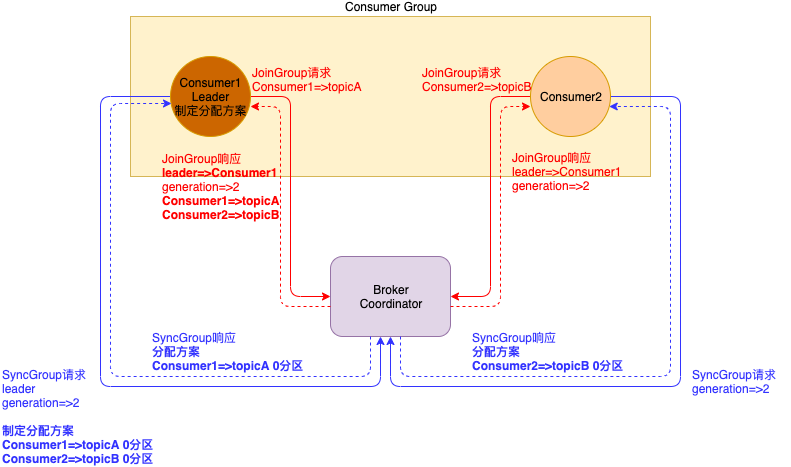

The diagram above was exported from draw.io. Its source (the exported page's mxGraphModel, read from the mxfile embedded in the PNG):
<mxGraphModel dx="1106" dy="830" grid="1" gridSize="10" guides="1" tooltips="1" connect="1" arrows="1" fold="1" page="1" pageScale="1" pageWidth="827" pageHeight="1169" math="0" shadow="0">
  <root>
    <mxCell id="0" />
    <mxCell id="1" parent="0" />
    <mxCell id="xp5dX9lHvmwC4qeRIViy-1" value="Broker&lt;br&gt;Coordinator" style="rounded=1;whiteSpace=wrap;html=1;fillColor=#e1d5e7;strokeColor=#9673a6;" vertex="1" parent="1">
      <mxGeometry x="360" y="320" width="120" height="80" as="geometry" />
    </mxCell>
    <mxCell id="xp5dX9lHvmwC4qeRIViy-4" value="Consumer Group" style="rounded=0;whiteSpace=wrap;html=1;fillColor=#fff2cc;strokeColor=#d6b656;labelPosition=center;verticalLabelPosition=top;align=center;verticalAlign=bottom;" vertex="1" parent="1">
      <mxGeometry x="160" y="80" width="520" height="160" as="geometry" />
    </mxCell>
    <mxCell id="xp5dX9lHvmwC4qeRIViy-5" style="rounded=1;orthogonalLoop=1;jettySize=auto;html=1;entryX=0;entryY=0.5;entryDx=0;entryDy=0;elbow=vertical;edgeStyle=orthogonalEdgeStyle;strokeColor=#FF0000;" edge="1" parent="1" source="xp5dX9lHvmwC4qeRIViy-2" target="xp5dX9lHvmwC4qeRIViy-1">
      <mxGeometry relative="1" as="geometry">
        <Array as="points">
          <mxPoint x="320" y="160" />
          <mxPoint x="320" y="360" />
        </Array>
      </mxGeometry>
    </mxCell>
    <mxCell id="xp5dX9lHvmwC4qeRIViy-13" style="edgeStyle=orthogonalEdgeStyle;rounded=1;orthogonalLoop=1;jettySize=auto;html=1;strokeColor=#3333FF;" edge="1" parent="1" source="xp5dX9lHvmwC4qeRIViy-2" target="xp5dX9lHvmwC4qeRIViy-1">
      <mxGeometry relative="1" as="geometry">
        <Array as="points">
          <mxPoint x="130" y="160" />
          <mxPoint x="130" y="450" />
          <mxPoint x="410" y="450" />
        </Array>
      </mxGeometry>
    </mxCell>
    <mxCell id="xp5dX9lHvmwC4qeRIViy-2" value="Consumer1&lt;br&gt;Leader&lt;br&gt;制定分配方案" style="ellipse;whiteSpace=wrap;html=1;aspect=fixed;fillColor=#CC6600;strokeColor=#d79b00;" vertex="1" parent="1">
      <mxGeometry x="200" y="120" width="80" height="80" as="geometry" />
    </mxCell>
    <mxCell id="xp5dX9lHvmwC4qeRIViy-6" style="edgeStyle=orthogonalEdgeStyle;rounded=1;orthogonalLoop=1;jettySize=auto;html=1;strokeColor=#FF0000;" edge="1" parent="1" source="xp5dX9lHvmwC4qeRIViy-3">
      <mxGeometry relative="1" as="geometry">
        <mxPoint x="480" y="360" as="targetPoint" />
        <Array as="points">
          <mxPoint x="520" y="160" />
          <mxPoint x="520" y="360" />
          <mxPoint x="480" y="360" />
        </Array>
      </mxGeometry>
    </mxCell>
    <mxCell id="xp5dX9lHvmwC4qeRIViy-14" style="edgeStyle=orthogonalEdgeStyle;rounded=1;orthogonalLoop=1;jettySize=auto;html=1;entryX=0.5;entryY=1;entryDx=0;entryDy=0;strokeColor=#3333FF;" edge="1" parent="1" source="xp5dX9lHvmwC4qeRIViy-3" target="xp5dX9lHvmwC4qeRIViy-1">
      <mxGeometry relative="1" as="geometry">
        <Array as="points">
          <mxPoint x="710" y="160" />
          <mxPoint x="710" y="450" />
          <mxPoint x="420" y="450" />
        </Array>
      </mxGeometry>
    </mxCell>
    <mxCell id="xp5dX9lHvmwC4qeRIViy-3" value="Consumer2" style="ellipse;whiteSpace=wrap;html=1;aspect=fixed;fillColor=#FFCE9F;strokeColor=#d79b00;" vertex="1" parent="1">
      <mxGeometry x="560" y="120" width="80" height="80" as="geometry" />
    </mxCell>
    <mxCell id="xp5dX9lHvmwC4qeRIViy-7" value="&lt;font color=&quot;#ff0000&quot;&gt;JoinGroup请求&lt;br&gt;Consumer1=&amp;gt;topicA&lt;/font&gt;" style="text;html=1;align=left;verticalAlign=middle;resizable=0;points=[];;autosize=1;" vertex="1" parent="1">
      <mxGeometry x="280" y="128" width="120" height="30" as="geometry" />
    </mxCell>
    <mxCell id="xp5dX9lHvmwC4qeRIViy-8" value="&lt;font color=&quot;#ff0000&quot;&gt;JoinGroup请求&lt;br&gt;Consumer2=&amp;gt;topicB&lt;/font&gt;" style="text;html=1;align=left;verticalAlign=middle;resizable=0;points=[];;autosize=1;" vertex="1" parent="1">
      <mxGeometry x="450" y="128" width="120" height="30" as="geometry" />
    </mxCell>
    <mxCell id="xp5dX9lHvmwC4qeRIViy-9" style="edgeStyle=orthogonalEdgeStyle;rounded=1;orthogonalLoop=1;jettySize=auto;html=1;entryX=1;entryY=0.625;entryDx=0;entryDy=0;entryPerimeter=0;fillColor=#f8cecc;strokeColor=#FF0000;dashed=1;" edge="1" parent="1" source="xp5dX9lHvmwC4qeRIViy-1" target="xp5dX9lHvmwC4qeRIViy-2">
      <mxGeometry relative="1" as="geometry">
        <mxPoint x="290" y="170" as="targetPoint" />
        <Array as="points">
          <mxPoint x="310" y="370" />
          <mxPoint x="310" y="170" />
        </Array>
      </mxGeometry>
    </mxCell>
    <mxCell id="xp5dX9lHvmwC4qeRIViy-10" style="edgeStyle=orthogonalEdgeStyle;rounded=1;orthogonalLoop=1;jettySize=auto;html=1;fillColor=#f8cecc;strokeColor=#FF0000;dashed=1;" edge="1" parent="1" source="xp5dX9lHvmwC4qeRIViy-1">
      <mxGeometry relative="1" as="geometry">
        <mxPoint x="560" y="170" as="targetPoint" />
        <Array as="points">
          <mxPoint x="530" y="370" />
          <mxPoint x="530" y="170" />
        </Array>
      </mxGeometry>
    </mxCell>
    <mxCell id="xp5dX9lHvmwC4qeRIViy-11" value="&lt;font color=&quot;#ff0000&quot;&gt;JoinGroup响应&lt;br&gt;&lt;b&gt;leader=&amp;gt;Consumer1&lt;/b&gt;&lt;br&gt;generation=&amp;gt;2&lt;br&gt;&lt;b&gt;Consumer1=&amp;gt;topicA&lt;br&gt;Consumer2=&amp;gt;topicB&lt;/b&gt;&lt;/font&gt;" style="text;html=1;align=left;verticalAlign=middle;resizable=0;points=[];;autosize=1;" vertex="1" parent="1">
      <mxGeometry x="190" y="210" width="130" height="80" as="geometry" />
    </mxCell>
    <mxCell id="xp5dX9lHvmwC4qeRIViy-12" value="&lt;font color=&quot;#ff0000&quot;&gt;JoinGroup响应&lt;br&gt;leader=&amp;gt;Consumer1&lt;br&gt;generation=&amp;gt;2&lt;/font&gt;" style="text;html=1;align=left;verticalAlign=middle;resizable=0;points=[];;autosize=1;" vertex="1" parent="1">
      <mxGeometry x="540" y="210" width="120" height="50" as="geometry" />
    </mxCell>
    <mxCell id="xp5dX9lHvmwC4qeRIViy-15" value="&lt;font color=&quot;#3333ff&quot;&gt;SyncGroup请求&lt;br&gt;leader&lt;br&gt;generation=&amp;gt;2&lt;br&gt;&lt;br&gt;&lt;b&gt;制定分配方案&lt;br&gt;Consumer1=&amp;gt;topicA 0分区&lt;br&gt;Consumer2=&amp;gt;topicB 0分区&lt;/b&gt;&lt;/font&gt;" style="text;html=1;align=left;verticalAlign=middle;resizable=0;points=[];;autosize=1;fontColor=#67AB9F;strokeColor=none;" vertex="1" parent="1">
      <mxGeometry x="30" y="430" width="170" height="100" as="geometry" />
    </mxCell>
    <mxCell id="xp5dX9lHvmwC4qeRIViy-17" value="&lt;font color=&quot;#3333ff&quot;&gt;SyncGroup请求&lt;br&gt;generation=&amp;gt;2&lt;/font&gt;" style="text;html=1;align=left;verticalAlign=middle;resizable=0;points=[];;autosize=1;fontColor=#67AB9F;strokeColor=none;" vertex="1" parent="1">
      <mxGeometry x="720" y="430" width="100" height="30" as="geometry" />
    </mxCell>
    <mxCell id="xp5dX9lHvmwC4qeRIViy-18" style="edgeStyle=orthogonalEdgeStyle;orthogonalLoop=1;jettySize=auto;html=1;entryX=0.013;entryY=0.588;entryDx=0;entryDy=0;entryPerimeter=0;strokeColor=#3333FF;fontColor=#EA6B66;dashed=1;rounded=1;" edge="1" parent="1" source="xp5dX9lHvmwC4qeRIViy-1" target="xp5dX9lHvmwC4qeRIViy-2">
      <mxGeometry relative="1" as="geometry">
        <Array as="points">
          <mxPoint x="400" y="440" />
          <mxPoint x="140" y="440" />
          <mxPoint x="140" y="167" />
        </Array>
      </mxGeometry>
    </mxCell>
    <mxCell id="xp5dX9lHvmwC4qeRIViy-19" style="edgeStyle=orthogonalEdgeStyle;rounded=1;orthogonalLoop=1;jettySize=auto;html=1;dashed=1;strokeColor=#3333FF;fontColor=#EA6B66;" edge="1" parent="1" source="xp5dX9lHvmwC4qeRIViy-1" target="xp5dX9lHvmwC4qeRIViy-3">
      <mxGeometry relative="1" as="geometry">
        <Array as="points">
          <mxPoint x="430" y="440" />
          <mxPoint x="700" y="440" />
          <mxPoint x="700" y="170" />
        </Array>
      </mxGeometry>
    </mxCell>
    <mxCell id="xp5dX9lHvmwC4qeRIViy-20" value="&lt;font color=&quot;#3333ff&quot;&gt;SyncGroup响应&lt;br&gt;&lt;b&gt;分配方案&lt;br&gt;Consumer1=&amp;gt;topicA 0分区&lt;/b&gt;&lt;br&gt;&lt;/font&gt;" style="text;html=1;align=left;verticalAlign=middle;resizable=0;points=[];;autosize=1;fontColor=#67AB9F;strokeColor=none;" vertex="1" parent="1">
      <mxGeometry x="180" y="390" width="170" height="50" as="geometry" />
    </mxCell>
    <mxCell id="xp5dX9lHvmwC4qeRIViy-21" value="&lt;font color=&quot;#3333ff&quot;&gt;SyncGroup响应&lt;br&gt;&lt;b&gt;分配方案&lt;br&gt;Consumer2=&amp;gt;topicB 0分区&lt;/b&gt;&lt;br&gt;&lt;/font&gt;" style="text;html=1;align=left;verticalAlign=middle;resizable=0;points=[];;autosize=1;fontColor=#67AB9F;strokeColor=none;" vertex="1" parent="1">
      <mxGeometry x="500" y="390" width="170" height="50" as="geometry" />
    </mxCell>
  </root>
</mxGraphModel>